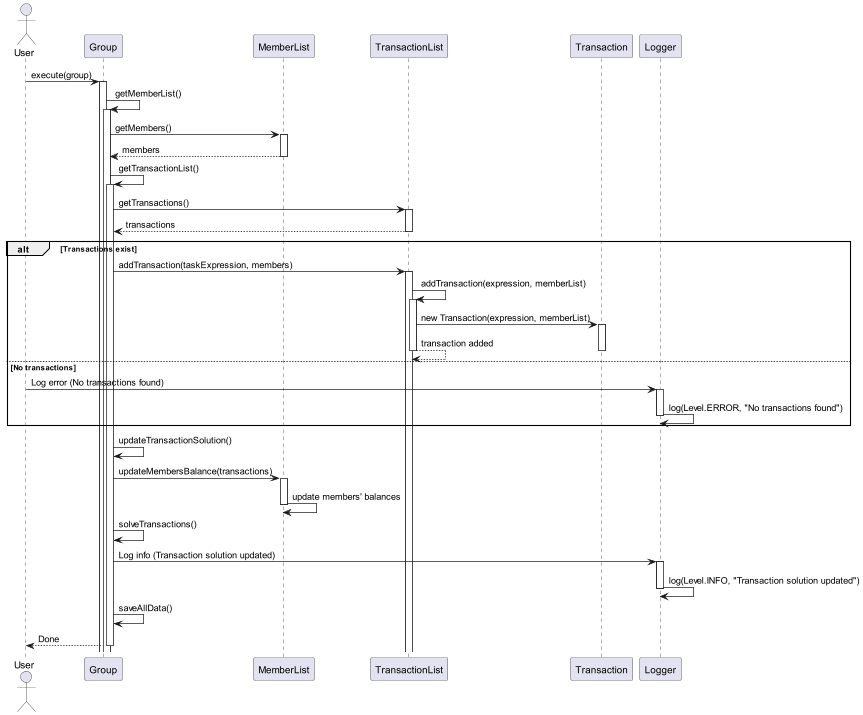

The diagram above was rendered by PlantUML. Its source (embedded in the PNG):
@startuml

actor User

participant "User" as User
participant "Group" as Group
participant "MemberList" as MemberList
participant "TransactionList" as TransactionList
participant "Transaction" as Transaction
participant "Logger" as Logger

User -> Group: execute(group)
activate Group
Group -> Group: getMemberList()
activate Group
Group -> MemberList: getMembers()
activate MemberList
MemberList --> Group: members
deactivate MemberList
Group -> Group: getTransactionList()
activate Group
Group -> TransactionList: getTransactions()
activate TransactionList
TransactionList --> Group: transactions
deactivate TransactionList
alt Transactions exist
    Group -> TransactionList: addTransaction(taskExpression, members)
    activate TransactionList
    TransactionList -> TransactionList: addTransaction(expression, memberList)
    activate TransactionList
    TransactionList -> Transaction: new Transaction(expression, memberList)
    activate Transaction
    TransactionList --> TransactionList: transaction added
    deactivate Transaction
    deactivate TransactionList
else No transactions
    User -> Logger: Log error (No transactions found)
    activate Logger
    Logger -> Logger: log(Level.ERROR, "No transactions found")
    deactivate Logger
end
Group -> Group: updateTransactionSolution()
Group -> MemberList: updateMembersBalance(transactions)
activate MemberList
MemberList -> MemberList: update members' balances
deactivate MemberList
Group -> Group: solveTransactions()
Group -> Logger: Log info (Transaction solution updated)
activate Logger
Logger -> Logger: log(Level.INFO, "Transaction solution updated")
deactivate Logger
Group -> Group: saveAllData()
Group --> User: Done
deactivate Group

@enduml